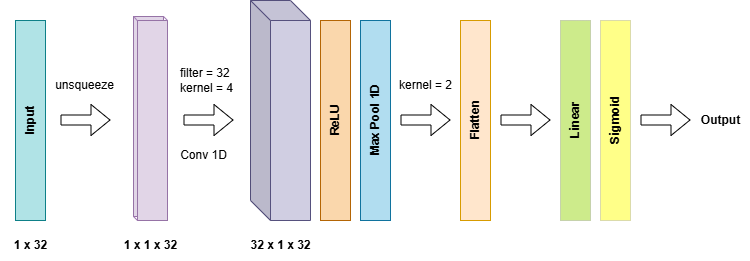

The diagram above was exported from draw.io. Its source (the exported page's mxGraphModel, read from the mxfile embedded in the PNG):
<mxGraphModel dx="1195" dy="622" grid="1" gridSize="10" guides="1" tooltips="1" connect="1" arrows="1" fold="1" page="1" pageScale="1" pageWidth="850" pageHeight="1100" math="0" shadow="0">
  <root>
    <mxCell id="0" />
    <mxCell id="1" parent="0" />
    <mxCell id="c9fukK85mAAjYPdcKSX8-3" value="" style="verticalLabelPosition=bottom;verticalAlign=top;html=1;shape=mxgraph.basic.rect;fillColor2=none;strokeWidth=1;size=20;indent=5;fillColor=#b0e3e6;strokeColor=#0e8088;" vertex="1" parent="1">
      <mxGeometry x="65" y="160" width="30" height="200" as="geometry" />
    </mxCell>
    <mxCell id="c9fukK85mAAjYPdcKSX8-5" value="&lt;b&gt;1 x 32&lt;/b&gt;" style="text;html=1;align=center;verticalAlign=middle;resizable=0;points=[];autosize=1;strokeColor=none;fillColor=none;" vertex="1" parent="1">
      <mxGeometry x="50" y="370" width="60" height="30" as="geometry" />
    </mxCell>
    <mxCell id="c9fukK85mAAjYPdcKSX8-6" value="&lt;b&gt;1 x 1 x 32&lt;/b&gt;" style="text;html=1;align=center;verticalAlign=middle;resizable=0;points=[];autosize=1;strokeColor=none;fillColor=none;" vertex="1" parent="1">
      <mxGeometry x="160" y="370" width="80" height="30" as="geometry" />
    </mxCell>
    <mxCell id="c9fukK85mAAjYPdcKSX8-7" value="&lt;b&gt;32 x 1 x 32&lt;/b&gt;" style="text;html=1;align=center;verticalAlign=middle;resizable=0;points=[];autosize=1;strokeColor=none;fillColor=none;" vertex="1" parent="1">
      <mxGeometry x="290" y="370" width="80" height="30" as="geometry" />
    </mxCell>
    <mxCell id="c9fukK85mAAjYPdcKSX8-8" value="" style="verticalLabelPosition=bottom;verticalAlign=top;html=1;shape=mxgraph.basic.rect;fillColor2=none;strokeWidth=1;size=20;indent=5;fillColor=#fad7ac;strokeColor=#b46504;" vertex="1" parent="1">
      <mxGeometry x="370" y="160" width="30" height="200" as="geometry" />
    </mxCell>
    <mxCell id="c9fukK85mAAjYPdcKSX8-9" value="" style="verticalLabelPosition=bottom;verticalAlign=top;html=1;shape=mxgraph.basic.rect;fillColor2=none;strokeWidth=1;size=20;indent=5;fillColor=#b1ddf0;strokeColor=#10739e;" vertex="1" parent="1">
      <mxGeometry x="410" y="160" width="30" height="200" as="geometry" />
    </mxCell>
    <mxCell id="c9fukK85mAAjYPdcKSX8-10" value="" style="verticalLabelPosition=bottom;verticalAlign=top;html=1;shape=mxgraph.basic.rect;fillColor2=none;strokeWidth=1;size=20;indent=5;fillColor=#ffe6cc;strokeColor=#d79b00;" vertex="1" parent="1">
      <mxGeometry x="510" y="160" width="30" height="200" as="geometry" />
    </mxCell>
    <mxCell id="2wannH1MmmcONnJrDaOc-1" value="" style="verticalLabelPosition=bottom;verticalAlign=top;html=1;shape=mxgraph.basic.rect;fillColor2=none;strokeWidth=0;size=20;indent=5;fillColor=#cdeb8b;strokeColor=#36393d;" vertex="1" parent="1">
      <mxGeometry x="610" y="160" width="30" height="200" as="geometry" />
    </mxCell>
    <mxCell id="2wannH1MmmcONnJrDaOc-2" value="" style="verticalLabelPosition=bottom;verticalAlign=top;html=1;shape=mxgraph.basic.rect;fillColor2=none;strokeWidth=0;size=20;indent=5;fillColor=#ffff88;strokeColor=#36393d;" vertex="1" parent="1">
      <mxGeometry x="650" y="160" width="30" height="200" as="geometry" />
    </mxCell>
    <mxCell id="aNTt3y26qzfzybqI04oM-1" value="" style="shape=flexArrow;endArrow=classic;html=1;rounded=0;strokeWidth=1;" edge="1" parent="1">
      <mxGeometry width="50" height="50" relative="1" as="geometry">
        <mxPoint x="110" y="259.5" as="sourcePoint" />
        <mxPoint x="160" y="259.5" as="targetPoint" />
      </mxGeometry>
    </mxCell>
    <mxCell id="aNTt3y26qzfzybqI04oM-2" value="" style="shape=flexArrow;endArrow=classic;html=1;rounded=0;strokeWidth=1;" edge="1" parent="1">
      <mxGeometry width="50" height="50" relative="1" as="geometry">
        <mxPoint x="233" y="259.5" as="sourcePoint" />
        <mxPoint x="283" y="259.5" as="targetPoint" />
      </mxGeometry>
    </mxCell>
    <mxCell id="aNTt3y26qzfzybqI04oM-3" value="" style="shape=flexArrow;endArrow=classic;html=1;rounded=0;strokeWidth=1;" edge="1" parent="1">
      <mxGeometry width="50" height="50" relative="1" as="geometry">
        <mxPoint x="450" y="259.5" as="sourcePoint" />
        <mxPoint x="500" y="259.5" as="targetPoint" />
      </mxGeometry>
    </mxCell>
    <mxCell id="aNTt3y26qzfzybqI04oM-4" value="" style="shape=flexArrow;endArrow=classic;html=1;rounded=0;strokeWidth=1;" edge="1" parent="1">
      <mxGeometry width="50" height="50" relative="1" as="geometry">
        <mxPoint x="550" y="259.5" as="sourcePoint" />
        <mxPoint x="600" y="259.5" as="targetPoint" />
      </mxGeometry>
    </mxCell>
    <mxCell id="aNTt3y26qzfzybqI04oM-6" value="" style="shape=cube;whiteSpace=wrap;html=1;boundedLbl=1;backgroundOutline=1;darkOpacity=0.05;darkOpacity2=0.1;fillColor=#d0cee2;strokeColor=#56517e;strokeWidth=1;" vertex="1" parent="1">
      <mxGeometry x="300" y="140" width="60" height="220" as="geometry" />
    </mxCell>
    <mxCell id="aNTt3y26qzfzybqI04oM-7" value="&lt;b&gt;Input&lt;/b&gt;" style="text;html=1;align=center;verticalAlign=middle;resizable=0;points=[];autosize=1;strokeColor=none;fillColor=none;rotation=-90;" vertex="1" parent="1">
      <mxGeometry x="55" y="245" width="50" height="30" as="geometry" />
    </mxCell>
    <mxCell id="aNTt3y26qzfzybqI04oM-8" value="unsqueeze" style="text;html=1;align=center;verticalAlign=middle;resizable=0;points=[];autosize=1;strokeColor=none;fillColor=none;" vertex="1" parent="1">
      <mxGeometry x="94" y="210" width="80" height="30" as="geometry" />
    </mxCell>
    <mxCell id="aNTt3y26qzfzybqI04oM-9" value="filter = 32&lt;div&gt;kernel = 4&lt;/div&gt;" style="text;html=1;align=left;verticalAlign=middle;resizable=0;points=[];autosize=1;strokeColor=none;fillColor=none;" vertex="1" parent="1">
      <mxGeometry x="228" y="200" width="80" height="40" as="geometry" />
    </mxCell>
    <mxCell id="aNTt3y26qzfzybqI04oM-10" value="&lt;b&gt;ReLU&lt;/b&gt;" style="text;html=1;align=center;verticalAlign=middle;resizable=0;points=[];autosize=1;strokeColor=none;fillColor=none;rotation=-90;" vertex="1" parent="1">
      <mxGeometry x="360" y="245" width="50" height="30" as="geometry" />
    </mxCell>
    <mxCell id="aNTt3y26qzfzybqI04oM-11" value="&lt;b&gt;Max Pool 1D&lt;/b&gt;" style="text;html=1;align=center;verticalAlign=middle;resizable=0;points=[];autosize=1;strokeColor=none;fillColor=none;rotation=-90;" vertex="1" parent="1">
      <mxGeometry x="380" y="245" width="90" height="30" as="geometry" />
    </mxCell>
    <mxCell id="aNTt3y26qzfzybqI04oM-12" value="&lt;b&gt;Flatten&lt;/b&gt;" style="text;html=1;align=center;verticalAlign=middle;resizable=0;points=[];autosize=1;strokeColor=none;fillColor=none;rotation=-90;" vertex="1" parent="1">
      <mxGeometry x="495" y="245" width="60" height="30" as="geometry" />
    </mxCell>
    <mxCell id="aNTt3y26qzfzybqI04oM-13" value="kernel = 2" style="text;html=1;align=center;verticalAlign=middle;resizable=0;points=[];autosize=1;strokeColor=none;fillColor=none;" vertex="1" parent="1">
      <mxGeometry x="435" y="210" width="80" height="30" as="geometry" />
    </mxCell>
    <mxCell id="aNTt3y26qzfzybqI04oM-14" value="&lt;b&gt;L&lt;font face=&quot;Verdana&quot;&gt;i&lt;/font&gt;near&lt;/b&gt;" style="text;html=1;align=center;verticalAlign=middle;resizable=0;points=[];autosize=1;strokeColor=none;fillColor=none;rotation=-90;" vertex="1" parent="1">
      <mxGeometry x="595" y="245" width="60" height="30" as="geometry" />
    </mxCell>
    <mxCell id="aNTt3y26qzfzybqI04oM-15" value="&lt;b&gt;S&lt;font face=&quot;Verdana&quot;&gt;i&lt;/font&gt;gmoid&lt;/b&gt;" style="text;html=1;align=center;verticalAlign=middle;resizable=0;points=[];autosize=1;strokeColor=none;fillColor=none;rotation=-90;" vertex="1" parent="1">
      <mxGeometry x="630" y="245" width="70" height="30" as="geometry" />
    </mxCell>
    <mxCell id="aNTt3y26qzfzybqI04oM-16" value="" style="shape=flexArrow;endArrow=classic;html=1;rounded=0;strokeWidth=1;" edge="1" parent="1">
      <mxGeometry width="50" height="50" relative="1" as="geometry">
        <mxPoint x="690" y="259.5" as="sourcePoint" />
        <mxPoint x="740" y="259.5" as="targetPoint" />
      </mxGeometry>
    </mxCell>
    <mxCell id="aNTt3y26qzfzybqI04oM-17" value="&lt;b&gt;Output&lt;/b&gt;" style="text;html=1;align=center;verticalAlign=middle;resizable=0;points=[];autosize=1;strokeColor=none;fillColor=none;" vertex="1" parent="1">
      <mxGeometry x="740" y="245" width="60" height="30" as="geometry" />
    </mxCell>
    <mxCell id="ygQeUjIhvV3oKJAzy8Ul-1" value="Conv 1D" style="text;html=1;align=center;verticalAlign=middle;resizable=0;points=[];autosize=1;strokeColor=none;fillColor=none;" vertex="1" parent="1">
      <mxGeometry x="218" y="280" width="70" height="30" as="geometry" />
    </mxCell>
    <mxCell id="ygQeUjIhvV3oKJAzy8Ul-3" value="" style="verticalLabelPosition=bottom;verticalAlign=top;html=1;shape=mxgraph.basic.rect;fillColor2=none;strokeWidth=1;size=20;indent=5;fillColor=#e1d5e7;strokeColor=#9673a6;" vertex="1" parent="1">
      <mxGeometry x="183" y="156" width="30" height="200" as="geometry" />
    </mxCell>
    <mxCell id="ygQeUjIhvV3oKJAzy8Ul-4" value="" style="verticalLabelPosition=bottom;verticalAlign=top;html=1;shape=mxgraph.basic.rect;fillColor2=none;strokeWidth=1;size=20;indent=5;fillColor=#e1d5e7;strokeColor=#9673a6;" vertex="1" parent="1">
      <mxGeometry x="187" y="160" width="30" height="200" as="geometry" />
    </mxCell>
    <mxCell id="rpdf1yWIIu9Izp8vkB6n-1" value="" style="endArrow=none;html=1;rounded=0;entryX=-0.006;entryY=0.001;entryDx=0;entryDy=0;entryPerimeter=0;exitX=0.009;exitY=0;exitDx=0;exitDy=0;exitPerimeter=0;strokeColor=#A680B8;" edge="1" parent="1" source="ygQeUjIhvV3oKJAzy8Ul-3" target="ygQeUjIhvV3oKJAzy8Ul-4">
      <mxGeometry width="50" height="50" relative="1" as="geometry">
        <mxPoint x="182.67000000000002" y="155.4" as="sourcePoint" />
        <mxPoint x="187.65999999999997" y="159.6" as="targetPoint" />
      </mxGeometry>
    </mxCell>
    <mxCell id="rpdf1yWIIu9Izp8vkB6n-2" value="" style="endArrow=none;html=1;rounded=0;strokeColor=#A680B8;entryX=1.002;entryY=0;entryDx=0;entryDy=0;entryPerimeter=0;" edge="1" parent="1" target="ygQeUjIhvV3oKJAzy8Ul-3">
      <mxGeometry width="50" height="50" relative="1" as="geometry">
        <mxPoint x="217" y="160" as="sourcePoint" />
        <mxPoint x="210" y="160" as="targetPoint" />
      </mxGeometry>
    </mxCell>
    <mxCell id="rpdf1yWIIu9Izp8vkB6n-3" value="" style="endArrow=none;html=1;rounded=0;entryX=-0.006;entryY=0.001;entryDx=0;entryDy=0;entryPerimeter=0;exitX=0.009;exitY=0;exitDx=0;exitDy=0;exitPerimeter=0;strokeColor=#A680B8;" edge="1" parent="1">
      <mxGeometry width="50" height="50" relative="1" as="geometry">
        <mxPoint x="183" y="356" as="sourcePoint" />
        <mxPoint x="187" y="360" as="targetPoint" />
      </mxGeometry>
    </mxCell>
  </root>
</mxGraphModel>